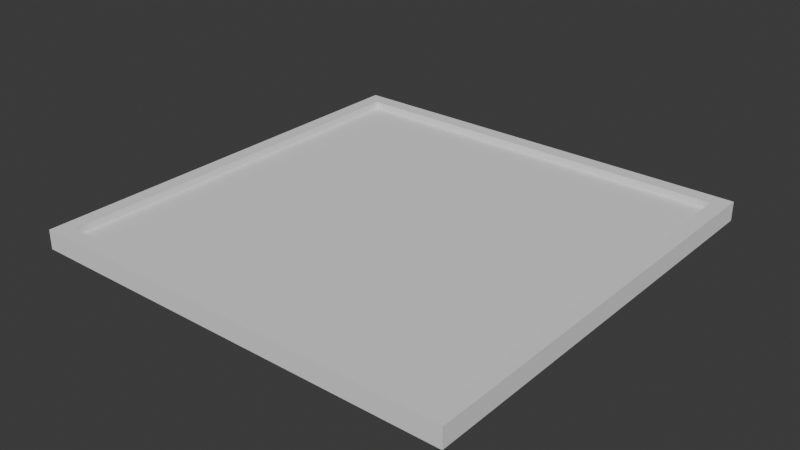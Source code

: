 # Source: krishaKvadratPloskaya.blend  (saved by Blender 4.1.24; exported with 4.5.12 LTS)
import bpy
from mathutils import Matrix  # noqa: F401  (used for matrix-valued properties, if any)

bpy.ops.wm.read_factory_settings(use_empty=True)
scene = bpy.context.scene
scene.name = 'Scene'

# ---- collections
col_collection = bpy.data.collections.new('Collection'); scene.collection.children.link(col_collection)
col_krishi = bpy.data.collections.new('krishi'); scene.collection.children.link(col_krishi)

# ---- world
world_world = bpy.data.worlds.new('World'); scene.world = world_world
world_world.use_nodes = True; world_world.node_tree.nodes.clear()
_N = world_world.node_tree.nodes; _L = world_world.node_tree.links
n0 = _N.new('ShaderNodeOutputWorld'); n0.name = 'World Output'; n0.location = (300, 300)
n1 = _N.new('ShaderNodeBackground'); n1.name = 'Background'; n1.location = (10, 300)
n1.inputs[0].default_value = (0.05088, 0.05088, 0.05088, 1.0)
_L.new(n1.outputs[0], n0.inputs[0])
n0.is_active_output = True
world_world.color = (0.05088, 0.05088, 0.05088)
world_world.use_sun_shadow = False
world_world.sun_shadow_jitter_overblur = 0.0

# ---- meshes
me_plane_025 = bpy.data.meshes.new('Plane.025')
me_plane_025.from_pydata([(-1.0, -1.0, 0.0), (1.0, -1.0, 0.0), (-1.0, 1.0, 0.0), (1.0, 1.0, 0.0)], [], [(0, 1, 3, 2)])
_uv = me_plane_025.uv_layers.new(name='UVMap')
_uv.uv.foreach_set('vector', [0.0, 0.0, 1.0, 0.0, 1.0, 1.0, 0.0, 1.0])
me_plane_025.update()
me_cube_068 = bpy.data.meshes.new('Cube.068')
me_cube_068.from_pydata([(-1.0, -1.0, -1.0), (-1.0, -1.0, 1.0), (-1.0, 1.0, -1.0), (-1.0, 1.0, 1.0), (1.0, -1.0, -1.0), (1.0, -1.0, 1.0), (1.0, 1.0, -1.0), (1.0, 1.0, 1.0)], [], [(0, 1, 3, 2), (2, 3, 7, 6), (6, 7, 5, 4), (4, 5, 1, 0)])
_uv = me_cube_068.uv_layers.new(name='UVMap')
_uv.uv.foreach_set('vector', [0.375, 0.0, 0.625, 0.0, 0.625, 0.25, 0.375, 0.25, 0.375, 0.25, 0.625, 0.25, 0.625, 0.5, 0.375, 0.5, 0.375, 0.5, 0.625, 0.5, 0.625, 0.75, 0.375, 0.75, 0.375, 0.75, 0.625, 0.75, 0.625, 1.0, 0.375, 1.0])
me_cube_068.update()

# ---- objects
ob_krishaplan = bpy.data.objects.new('krishaplan', me_plane_025)
ob_krisharamka = bpy.data.objects.new('krisharamka', me_cube_068)

# ---- transforms, parenting, visibility, modifiers, constraints
ob_krishaplan.location = (-0.1, 0.0, 10.6)
ob_krishaplan.scale = (-9.9, -9.9, -9.9)
ob_krisharamka.location = (0.0, 0.0, 10.5)
ob_krisharamka.scale = (10.4, 10.4, 0.462)
_m = ob_krisharamka.modifiers.new('Solidify', 'SOLIDIFY')
_m.thickness = 0.1

# ---- collection membership
col_krishi.objects.link(ob_krishaplan)
col_krishi.objects.link(ob_krisharamka)

# ---- scene / render settings (as saved in the file)
scene.frame_start = 1; scene.frame_end = 250; scene.frame_set(1)
scene.render.engine = 'BLENDER_EEVEE_NEXT'
scene.cycles.sampling_pattern = 'TABULATED_SOBOL'
scene.eevee.ray_tracing_options.trace_max_roughness = 0.0
bpy.context.view_layer.update()

# ---- added for rendering (the .blend has no active camera and no usable light): camera, sun
cam_auto = bpy.data.cameras.new('AutoCamera')
cam_auto.lens = 50.0
cam_auto.sensor_width = 36.0
cam_auto.clip_end = 1000.0
ob_auto_camera = bpy.data.objects.new('AutoCamera', cam_auto)
scene.collection.objects.link(ob_auto_camera)
ob_auto_camera.location = (27.2295, -32.6754, 32.2836)
ob_auto_camera.rotation_euler = (1.09748, -7.21219e-08, 0.694738)
scene.camera = ob_auto_camera
light_auto_sun = bpy.data.lights.new('AutoSun', 'SUN')
light_auto_sun.energy = 3.0
light_auto_sun.angle = 0.0523599
ob_auto_sun = bpy.data.objects.new('AutoSun', light_auto_sun)
scene.collection.objects.link(ob_auto_sun)
ob_auto_sun.rotation_euler = (0.872665, 0.174533, 0.523599)
bpy.context.view_layer.update()

